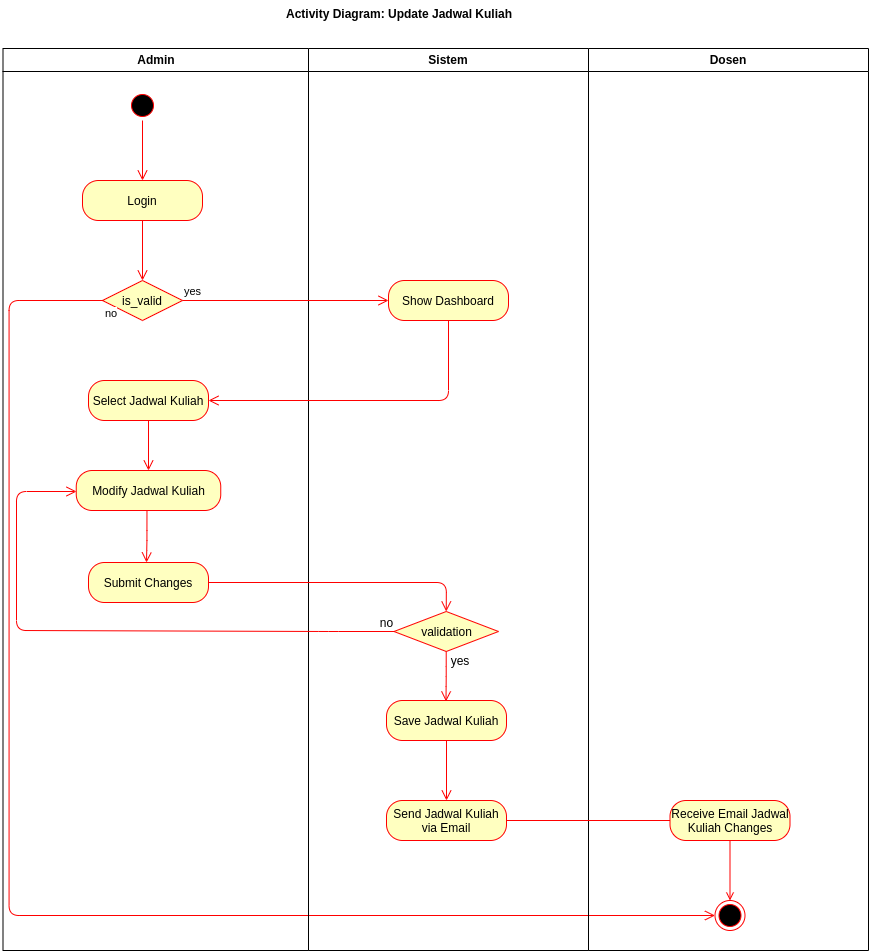

The diagram above was exported from draw.io. Its source (the exported page's mxGraphModel, read from the mxfile embedded in the PNG):
<mxGraphModel dx="1240" dy="640" grid="1" gridSize="10" guides="1" tooltips="1" connect="1" arrows="1" fold="1" page="1" pageScale="1" pageWidth="1169" pageHeight="826" background="none" math="0" shadow="0">
  <root>
    <mxCell id="0" />
    <mxCell id="1" parent="0" />
    <mxCell id="2" value="Admin" style="swimlane;whiteSpace=wrap;startSize=23;" parent="1" vertex="1">
      <mxGeometry x="164.5" y="128" width="305.5" height="902" as="geometry" />
    </mxCell>
    <mxCell id="SIfAGHdUUT7O7Ul1nb5E-59" value="" style="ellipse;html=1;shape=startState;fillColor=#000000;strokeColor=#ff0000;" parent="2" vertex="1">
      <mxGeometry x="124.5" y="42" width="30" height="30" as="geometry" />
    </mxCell>
    <mxCell id="SIfAGHdUUT7O7Ul1nb5E-60" value="" style="edgeStyle=orthogonalEdgeStyle;html=1;verticalAlign=bottom;endArrow=open;endSize=8;strokeColor=#ff0000;" parent="2" source="SIfAGHdUUT7O7Ul1nb5E-59" edge="1">
      <mxGeometry relative="1" as="geometry">
        <mxPoint x="139.5" y="132" as="targetPoint" />
      </mxGeometry>
    </mxCell>
    <mxCell id="SIfAGHdUUT7O7Ul1nb5E-61" value="Login" style="rounded=1;whiteSpace=wrap;html=1;arcSize=40;fontColor=#000000;fillColor=#ffffc0;strokeColor=#ff0000;" parent="2" vertex="1">
      <mxGeometry x="79.5" y="132" width="120" height="40" as="geometry" />
    </mxCell>
    <mxCell id="SIfAGHdUUT7O7Ul1nb5E-62" value="" style="edgeStyle=orthogonalEdgeStyle;html=1;verticalAlign=bottom;endArrow=open;endSize=8;strokeColor=#ff0000;" parent="2" source="SIfAGHdUUT7O7Ul1nb5E-61" edge="1">
      <mxGeometry relative="1" as="geometry">
        <mxPoint x="139.5" y="232" as="targetPoint" />
      </mxGeometry>
    </mxCell>
    <mxCell id="SIfAGHdUUT7O7Ul1nb5E-63" value="is_valid" style="rhombus;whiteSpace=wrap;html=1;fillColor=#ffffc0;strokeColor=#ff0000;" parent="2" vertex="1">
      <mxGeometry x="99.5" y="232" width="80" height="40" as="geometry" />
    </mxCell>
    <mxCell id="SIfAGHdUUT7O7Ul1nb5E-65" value="no" style="edgeStyle=orthogonalEdgeStyle;html=1;align=left;verticalAlign=top;endArrow=open;endSize=8;strokeColor=#ff0000;entryX=0;entryY=0.5;entryDx=0;entryDy=0;" parent="2" edge="1" target="ZZcm5XQhLiSE1gK9Z4Cy-16">
      <mxGeometry x="-1" relative="1" as="geometry">
        <mxPoint x="665.5" y="842" as="targetPoint" />
        <mxPoint x="100.5" y="252" as="sourcePoint" />
        <Array as="points">
          <mxPoint x="6" y="252" />
          <mxPoint x="6" y="867" />
        </Array>
      </mxGeometry>
    </mxCell>
    <mxCell id="SIfAGHdUUT7O7Ul1nb5E-70" value="Select Jadwal Kuliah" style="rounded=1;whiteSpace=wrap;html=1;arcSize=40;fontColor=#000000;fillColor=#ffffc0;strokeColor=#ff0000;" parent="2" vertex="1">
      <mxGeometry x="85.5" y="332" width="120" height="40" as="geometry" />
    </mxCell>
    <mxCell id="SIfAGHdUUT7O7Ul1nb5E-71" value="" style="edgeStyle=orthogonalEdgeStyle;html=1;verticalAlign=bottom;endArrow=open;endSize=8;strokeColor=#ff0000;exitX=0.5;exitY=1;exitDx=0;exitDy=0;" parent="2" source="SIfAGHdUUT7O7Ul1nb5E-70" edge="1">
      <mxGeometry relative="1" as="geometry">
        <mxPoint x="145.5" y="422" as="targetPoint" />
        <mxPoint x="145.5" y="454" as="sourcePoint" />
      </mxGeometry>
    </mxCell>
    <mxCell id="SIfAGHdUUT7O7Ul1nb5E-72" value="Submit Changes" style="rounded=1;whiteSpace=wrap;html=1;arcSize=40;fontColor=#000000;fillColor=#ffffc0;strokeColor=#ff0000;" parent="2" vertex="1">
      <mxGeometry x="85.5" y="514" width="120" height="40" as="geometry" />
    </mxCell>
    <mxCell id="ZZcm5XQhLiSE1gK9Z4Cy-18" value="Modify Jadwal Kuliah" style="rounded=1;whiteSpace=wrap;html=1;arcSize=40;fontColor=#000000;fillColor=#ffffc0;strokeColor=#ff0000;" vertex="1" parent="2">
      <mxGeometry x="73.25" y="422" width="144.5" height="40" as="geometry" />
    </mxCell>
    <mxCell id="ZZcm5XQhLiSE1gK9Z4Cy-19" value="" style="edgeStyle=orthogonalEdgeStyle;html=1;verticalAlign=bottom;endArrow=open;endSize=8;strokeColor=#ff0000;" edge="1" parent="2">
      <mxGeometry relative="1" as="geometry">
        <mxPoint x="143.5" y="514" as="targetPoint" />
        <mxPoint x="143.97058823529414" y="462" as="sourcePoint" />
        <Array as="points">
          <mxPoint x="144" y="492" />
          <mxPoint x="144" y="492" />
        </Array>
      </mxGeometry>
    </mxCell>
    <mxCell id="3" value="Sistem" style="swimlane;whiteSpace=wrap" parent="1" vertex="1">
      <mxGeometry x="470" y="128" width="280" height="902" as="geometry" />
    </mxCell>
    <mxCell id="SIfAGHdUUT7O7Ul1nb5E-68" value="Show Dashboard" style="rounded=1;whiteSpace=wrap;html=1;arcSize=40;fontColor=#000000;fillColor=#ffffc0;strokeColor=#ff0000;" parent="3" vertex="1">
      <mxGeometry x="80" y="232" width="120" height="40" as="geometry" />
    </mxCell>
    <mxCell id="SIfAGHdUUT7O7Ul1nb5E-74" value="validation" style="rhombus;whiteSpace=wrap;html=1;fillColor=#ffffc0;strokeColor=#ff0000;" parent="3" vertex="1">
      <mxGeometry x="85.5" y="563" width="104.5" height="40" as="geometry" />
    </mxCell>
    <mxCell id="SIfAGHdUUT7O7Ul1nb5E-76" value="yes" style="edgeStyle=orthogonalEdgeStyle;html=1;align=left;verticalAlign=top;endArrow=open;endSize=8;strokeColor=#ff0000;" parent="3" source="SIfAGHdUUT7O7Ul1nb5E-74" edge="1">
      <mxGeometry x="1" y="19" relative="1" as="geometry">
        <mxPoint x="137.5" y="652.952380952381" as="targetPoint" />
        <mxPoint x="-19" y="19" as="offset" />
      </mxGeometry>
    </mxCell>
    <mxCell id="SIfAGHdUUT7O7Ul1nb5E-79" value="no" style="text;html=1;align=center;verticalAlign=middle;resizable=0;points=[];autosize=1;strokeColor=none;" parent="3" vertex="1">
      <mxGeometry x="62.5" y="564" width="30" height="20" as="geometry" />
    </mxCell>
    <mxCell id="ZZcm5XQhLiSE1gK9Z4Cy-4" value="yes" style="text;html=1;strokeColor=none;fillColor=none;align=center;verticalAlign=middle;whiteSpace=wrap;rounded=0;" vertex="1" parent="3">
      <mxGeometry x="131.5" y="602" width="40" height="20" as="geometry" />
    </mxCell>
    <mxCell id="SIfAGHdUUT7O7Ul1nb5E-73" value="" style="edgeStyle=orthogonalEdgeStyle;html=1;verticalAlign=bottom;endArrow=open;endSize=8;strokeColor=#ff0000;entryX=0.5;entryY=0;entryDx=0;entryDy=0;" parent="1" source="SIfAGHdUUT7O7Ul1nb5E-72" target="SIfAGHdUUT7O7Ul1nb5E-74" edge="1">
      <mxGeometry relative="1" as="geometry">
        <mxPoint x="550" y="662" as="targetPoint" />
      </mxGeometry>
    </mxCell>
    <mxCell id="SIfAGHdUUT7O7Ul1nb5E-75" value="" style="edgeStyle=orthogonalEdgeStyle;html=1;align=left;verticalAlign=bottom;endArrow=open;endSize=8;strokeColor=#ff0000;entryX=0;entryY=0.5;entryDx=0;entryDy=0;exitX=0;exitY=0.5;exitDx=0;exitDy=0;" parent="1" source="SIfAGHdUUT7O7Ul1nb5E-74" edge="1">
      <mxGeometry x="-1" relative="1" as="geometry">
        <mxPoint x="238" y="571" as="targetPoint" />
        <Array as="points">
          <mxPoint x="490" y="710" />
          <mxPoint x="178" y="710" />
          <mxPoint x="178" y="571" />
        </Array>
        <mxPoint x="540" y="715" as="sourcePoint" />
      </mxGeometry>
    </mxCell>
    <mxCell id="SIfAGHdUUT7O7Ul1nb5E-77" value="Save Jadwal Kuliah" style="rounded=1;whiteSpace=wrap;html=1;arcSize=40;fontColor=#000000;fillColor=#ffffc0;strokeColor=#ff0000;" parent="1" vertex="1">
      <mxGeometry x="548" y="780" width="120" height="40" as="geometry" />
    </mxCell>
    <mxCell id="SIfAGHdUUT7O7Ul1nb5E-78" value="" style="edgeStyle=orthogonalEdgeStyle;html=1;verticalAlign=bottom;endArrow=open;endSize=8;strokeColor=#ff0000;" parent="1" source="SIfAGHdUUT7O7Ul1nb5E-77" edge="1">
      <mxGeometry relative="1" as="geometry">
        <mxPoint x="608" y="880" as="targetPoint" />
      </mxGeometry>
    </mxCell>
    <mxCell id="ZZcm5XQhLiSE1gK9Z4Cy-5" value="Dosen" style="swimlane;whiteSpace=wrap" vertex="1" parent="1">
      <mxGeometry x="750" y="128" width="280" height="902" as="geometry" />
    </mxCell>
    <mxCell id="ZZcm5XQhLiSE1gK9Z4Cy-12" value="Send&amp;nbsp;Jadwal Kuliah via Email" style="rounded=1;whiteSpace=wrap;html=1;arcSize=40;fontColor=#000000;fillColor=#ffffc0;strokeColor=#ff0000;" vertex="1" parent="1">
      <mxGeometry x="548" y="880" width="120" height="40" as="geometry" />
    </mxCell>
    <mxCell id="ZZcm5XQhLiSE1gK9Z4Cy-13" value="" style="edgeStyle=orthogonalEdgeStyle;html=1;verticalAlign=bottom;endArrow=open;endSize=8;strokeColor=#ff0000;" edge="1" source="ZZcm5XQhLiSE1gK9Z4Cy-12" parent="1">
      <mxGeometry relative="1" as="geometry">
        <mxPoint x="847" y="900" as="targetPoint" />
      </mxGeometry>
    </mxCell>
    <mxCell id="ZZcm5XQhLiSE1gK9Z4Cy-25" style="edgeStyle=orthogonalEdgeStyle;rounded=0;orthogonalLoop=1;jettySize=auto;html=1;endArrow=open;endFill=0;strokeColor=#FF0000;" edge="1" parent="1" source="ZZcm5XQhLiSE1gK9Z4Cy-14" target="ZZcm5XQhLiSE1gK9Z4Cy-16">
      <mxGeometry relative="1" as="geometry" />
    </mxCell>
    <mxCell id="ZZcm5XQhLiSE1gK9Z4Cy-14" value="Receive Email Jadwal Kuliah Changes" style="rounded=1;whiteSpace=wrap;html=1;arcSize=40;fontColor=#000000;fillColor=#ffffc0;strokeColor=#ff0000;" vertex="1" parent="1">
      <mxGeometry x="831.5" y="880" width="120" height="40" as="geometry" />
    </mxCell>
    <mxCell id="ZZcm5XQhLiSE1gK9Z4Cy-16" value="" style="ellipse;html=1;shape=endState;fillColor=#000000;strokeColor=#ff0000;" vertex="1" parent="1">
      <mxGeometry x="876.5" y="980" width="30" height="30" as="geometry" />
    </mxCell>
    <mxCell id="ZZcm5XQhLiSE1gK9Z4Cy-17" value="Activity Diagram: Update Jadwal Kuliah" style="text;align=center;fontStyle=1;verticalAlign=middle;spacingLeft=3;spacingRight=3;strokeColor=none;rotatable=0;points=[[0,0.5],[1,0.5]];portConstraint=eastwest;" vertex="1" parent="1">
      <mxGeometry x="521" y="80" width="80" height="26" as="geometry" />
    </mxCell>
    <mxCell id="SIfAGHdUUT7O7Ul1nb5E-69" value="" style="edgeStyle=orthogonalEdgeStyle;html=1;verticalAlign=bottom;endArrow=open;endSize=8;strokeColor=#ff0000;entryX=1;entryY=0.5;entryDx=0;entryDy=0;" parent="1" source="SIfAGHdUUT7O7Ul1nb5E-68" edge="1" target="SIfAGHdUUT7O7Ul1nb5E-70">
      <mxGeometry relative="1" as="geometry">
        <mxPoint x="395.5" y="480" as="targetPoint" />
        <Array as="points">
          <mxPoint x="610" y="480" />
        </Array>
      </mxGeometry>
    </mxCell>
    <mxCell id="SIfAGHdUUT7O7Ul1nb5E-64" value="yes" style="edgeStyle=orthogonalEdgeStyle;html=1;align=left;verticalAlign=bottom;endArrow=open;endSize=8;strokeColor=#ff0000;entryX=0;entryY=0.5;entryDx=0;entryDy=0;" parent="1" source="SIfAGHdUUT7O7Ul1nb5E-63" edge="1" target="SIfAGHdUUT7O7Ul1nb5E-68">
      <mxGeometry x="-1" relative="1" as="geometry">
        <mxPoint x="520" y="380" as="targetPoint" />
        <Array as="points" />
      </mxGeometry>
    </mxCell>
  </root>
</mxGraphModel>